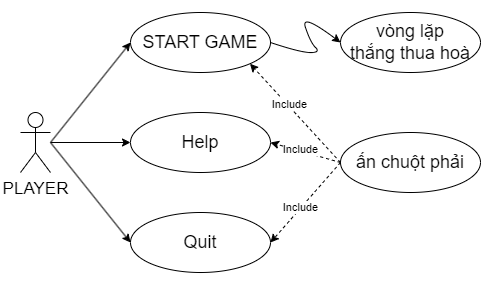

The diagram above was exported from draw.io. Its source (the exported page's mxGraphModel, read from the mxfile embedded in the PNG):
<mxGraphModel dx="979" dy="592" grid="1" gridSize="10" guides="1" tooltips="1" connect="1" arrows="1" fold="1" page="1" pageScale="1" pageWidth="850" pageHeight="1100" math="0" shadow="0">
  <root>
    <mxCell id="0" />
    <mxCell id="1" parent="0" />
    <mxCell id="Hslr9QyCB5Q8y-5ji1pS-7" value="" style="whiteSpace=wrap;html=1;strokeColor=none;" parent="1" vertex="1">
      <mxGeometry x="100" y="147.5" width="490" height="285" as="geometry" />
    </mxCell>
    <mxCell id="xCLcRWl03LiHWQ9dhT0z-3" value="START GAME" style="ellipse;whiteSpace=wrap;html=1;fontSize=18;" parent="1" vertex="1">
      <mxGeometry x="230" y="160" width="140" height="60" as="geometry" />
    </mxCell>
    <mxCell id="hvl328PQ1NeNEFiTXt3a-1" value="" style="edgeStyle=orthogonalEdgeStyle;rounded=0;orthogonalLoop=1;jettySize=auto;html=1;" parent="1" edge="1">
      <mxGeometry relative="1" as="geometry">
        <mxPoint x="535" y="160" as="targetPoint" />
      </mxGeometry>
    </mxCell>
    <mxCell id="xCLcRWl03LiHWQ9dhT0z-14" value="Help" style="ellipse;whiteSpace=wrap;html=1;fontSize=18;" parent="1" vertex="1">
      <mxGeometry x="230" y="260" width="140" height="60" as="geometry" />
    </mxCell>
    <mxCell id="xCLcRWl03LiHWQ9dhT0z-21" value="Quit" style="ellipse;whiteSpace=wrap;html=1;fontSize=18;" parent="1" vertex="1">
      <mxGeometry x="230" y="360" width="140" height="60" as="geometry" />
    </mxCell>
    <mxCell id="xCLcRWl03LiHWQ9dhT0z-36" value="" style="endArrow=classic;html=1;rounded=0;entryX=0;entryY=0.5;entryDx=0;entryDy=0;exitX=1;exitY=0.3333333333333333;exitDx=0;exitDy=0;exitPerimeter=0;fontSize=18;" parent="1" target="xCLcRWl03LiHWQ9dhT0z-3" edge="1">
      <mxGeometry width="50" height="50" relative="1" as="geometry">
        <mxPoint x="150" y="290" as="sourcePoint" />
        <mxPoint x="450" y="255" as="targetPoint" />
      </mxGeometry>
    </mxCell>
    <mxCell id="xCLcRWl03LiHWQ9dhT0z-37" value="" style="endArrow=classic;html=1;rounded=0;entryX=0;entryY=0.5;entryDx=0;entryDy=0;exitX=1;exitY=0.3333333333333333;exitDx=0;exitDy=0;exitPerimeter=0;fontSize=18;" parent="1" target="xCLcRWl03LiHWQ9dhT0z-14" edge="1">
      <mxGeometry width="50" height="50" relative="1" as="geometry">
        <mxPoint x="150" y="290" as="sourcePoint" />
        <mxPoint x="250" y="215" as="targetPoint" />
      </mxGeometry>
    </mxCell>
    <mxCell id="xCLcRWl03LiHWQ9dhT0z-38" value="" style="endArrow=classic;html=1;rounded=0;entryX=0;entryY=0.5;entryDx=0;entryDy=0;exitX=1;exitY=0.3333333333333333;exitDx=0;exitDy=0;exitPerimeter=0;fontSize=18;" parent="1" target="xCLcRWl03LiHWQ9dhT0z-21" edge="1">
      <mxGeometry width="50" height="50" relative="1" as="geometry">
        <mxPoint x="150" y="290" as="sourcePoint" />
        <mxPoint x="240" y="302.14" as="targetPoint" />
      </mxGeometry>
    </mxCell>
    <mxCell id="hvl328PQ1NeNEFiTXt3a-3" value="&lt;font style=&quot;font-size: 17px;&quot;&gt;PLAYER&lt;br&gt;&lt;/font&gt;" style="shape=umlActor;verticalLabelPosition=bottom;verticalAlign=top;html=1;outlineConnect=0;" parent="1" vertex="1">
      <mxGeometry x="120" y="260" width="30" height="60" as="geometry" />
    </mxCell>
    <mxCell id="Hslr9QyCB5Q8y-5ji1pS-4" value="vòng lặp &lt;br&gt;thắng thua hoà" style="ellipse;whiteSpace=wrap;html=1;fontSize=18;" parent="1" vertex="1">
      <mxGeometry x="440" y="160" width="140" height="60" as="geometry" />
    </mxCell>
    <mxCell id="Hslr9QyCB5Q8y-5ji1pS-5" value="" style="curved=1;endArrow=classic;html=1;rounded=0;exitX=1;exitY=0.5;exitDx=0;exitDy=0;entryX=0;entryY=0.5;entryDx=0;entryDy=0;" parent="1" source="xCLcRWl03LiHWQ9dhT0z-3" target="Hslr9QyCB5Q8y-5ji1pS-4" edge="1">
      <mxGeometry width="50" height="50" relative="1" as="geometry">
        <mxPoint x="400" y="210" as="sourcePoint" />
        <mxPoint x="450" y="160" as="targetPoint" />
        <Array as="points">
          <mxPoint x="400" y="200" />
          <mxPoint x="420" y="200" />
          <mxPoint x="410" y="190" />
          <mxPoint x="400" y="160" />
        </Array>
      </mxGeometry>
    </mxCell>
    <mxCell id="pBQg7f5pxFzNGvW6EgTm-1" value="ấn chuột phải" style="ellipse;whiteSpace=wrap;html=1;fontSize=18;" vertex="1" parent="1">
      <mxGeometry x="440" y="280" width="140" height="60" as="geometry" />
    </mxCell>
    <mxCell id="pBQg7f5pxFzNGvW6EgTm-2" value="" style="endArrow=classic;html=1;rounded=0;exitX=0;exitY=0.5;exitDx=0;exitDy=0;entryX=1;entryY=1;entryDx=0;entryDy=0;dashed=1;" edge="1" parent="1" source="pBQg7f5pxFzNGvW6EgTm-1" target="xCLcRWl03LiHWQ9dhT0z-3">
      <mxGeometry width="50" height="50" relative="1" as="geometry">
        <mxPoint x="400" y="330" as="sourcePoint" />
        <mxPoint x="450" y="280" as="targetPoint" />
      </mxGeometry>
    </mxCell>
    <mxCell id="pBQg7f5pxFzNGvW6EgTm-3" value="Include" style="edgeLabel;html=1;align=center;verticalAlign=middle;resizable=0;points=[];" vertex="1" connectable="0" parent="pBQg7f5pxFzNGvW6EgTm-2">
      <mxGeometry x="0.1549" y="-1" relative="1" as="geometry">
        <mxPoint y="-1" as="offset" />
      </mxGeometry>
    </mxCell>
    <mxCell id="pBQg7f5pxFzNGvW6EgTm-4" value="" style="endArrow=classic;html=1;rounded=0;entryX=1;entryY=0.5;entryDx=0;entryDy=0;dashed=1;exitX=0;exitY=0.5;exitDx=0;exitDy=0;" edge="1" parent="1" source="pBQg7f5pxFzNGvW6EgTm-1" target="xCLcRWl03LiHWQ9dhT0z-14">
      <mxGeometry width="50" height="50" relative="1" as="geometry">
        <mxPoint x="440" y="360" as="sourcePoint" />
        <mxPoint x="349" y="261" as="targetPoint" />
      </mxGeometry>
    </mxCell>
    <mxCell id="pBQg7f5pxFzNGvW6EgTm-5" value="Include" style="edgeLabel;html=1;align=center;verticalAlign=middle;resizable=0;points=[];" vertex="1" connectable="0" parent="pBQg7f5pxFzNGvW6EgTm-4">
      <mxGeometry x="0.1549" y="-1" relative="1" as="geometry">
        <mxPoint y="-1" as="offset" />
      </mxGeometry>
    </mxCell>
    <mxCell id="pBQg7f5pxFzNGvW6EgTm-6" value="" style="endArrow=classic;html=1;rounded=0;entryX=1;entryY=0.5;entryDx=0;entryDy=0;dashed=1;" edge="1" parent="1" target="xCLcRWl03LiHWQ9dhT0z-21">
      <mxGeometry width="50" height="50" relative="1" as="geometry">
        <mxPoint x="440" y="310" as="sourcePoint" />
        <mxPoint x="349" y="290" as="targetPoint" />
      </mxGeometry>
    </mxCell>
    <mxCell id="pBQg7f5pxFzNGvW6EgTm-7" value="Include" style="edgeLabel;html=1;align=center;verticalAlign=middle;resizable=0;points=[];" vertex="1" connectable="0" parent="pBQg7f5pxFzNGvW6EgTm-6">
      <mxGeometry x="0.1549" y="-1" relative="1" as="geometry">
        <mxPoint y="-1" as="offset" />
      </mxGeometry>
    </mxCell>
  </root>
</mxGraphModel>